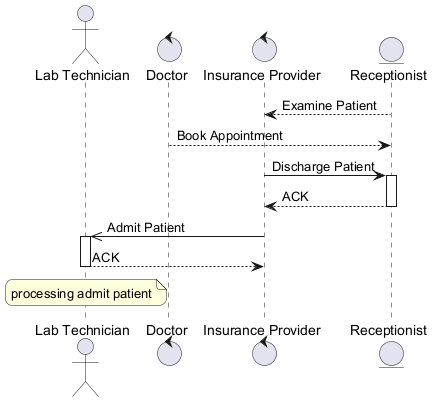

The diagram above was rendered by PlantUML. Its source (embedded in the PNG):
@startuml
skinparam backgroundColor #FFFFFF
skinparam roundCorner 15
actor "Lab Technician" as LT
control "Doctor" as D
control "Insurance Provider" as IP
entity "Receptionist" as R
R --> IP : Examine Patient
D --> R : Book Appointment
IP -> R : Discharge Patient
activate R
R --> IP : ACK
deactivate R
IP ->> LT : Admit Patient
activate LT
LT --> IP : ACK
deactivate LT
note over LT : processing admit patient
@enduml